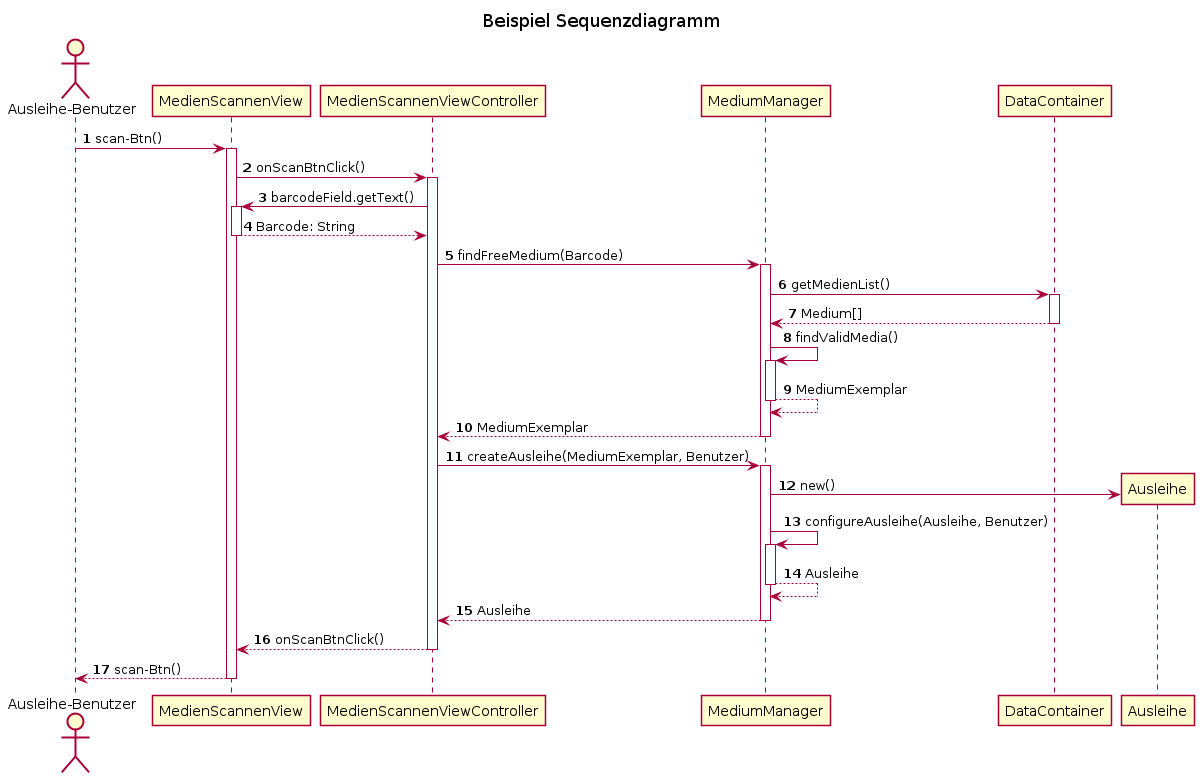

The diagram above was rendered by PlantUML. Its source (embedded in the PNG):
@startuml
title Beispiel Sequenzdiagramm
' Numerierung:
autonumber
skinparam shadowing false

' Aktoren und Objekte/Systeme definieren:
actor "Ausleihe-Benutzer" as actor
participant "MedienScannenView" as scanview
participant "MedienScannenViewController" as scancontroller
participant "MediumManager" as mm
participant "DataContainer" as dc

actor -> scanview ++: scan-Btn()
    scanview -> scancontroller ++: onScanBtnClick()
        scancontroller -> scanview ++: barcodeField.getText()

        return Barcode: String

        scancontroller -> mm ++: findFreeMedium(Barcode)
            mm -> dc++: getMedienList()
            return Medium[]
            mm -> mm++: findValidMedia()
            return MediumExemplar
        return MediumExemplar

        scancontroller -> mm++: createAusleihe(MediumExemplar, Benutzer)
            mm -> Ausleihe **: new()
            mm -> mm++: configureAusleihe(Ausleihe, Benutzer)
            return Ausleihe
        return Ausleihe

    return onScanBtnClick()

return scan-Btn()
@enduml